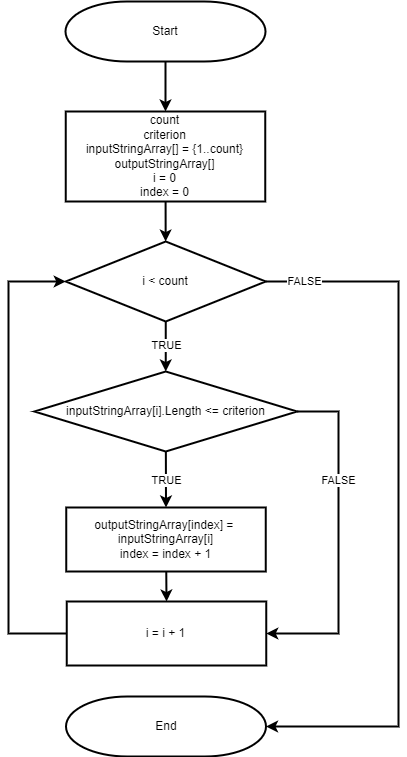

The diagram above was exported from draw.io. Its source (the exported page's mxGraphModel, read from the mxfile embedded in the PNG):
<mxGraphModel dx="1003" dy="297" grid="1" gridSize="10" guides="1" tooltips="1" connect="1" arrows="1" fold="1" page="1" pageScale="1" pageWidth="827" pageHeight="1169" math="0" shadow="0">
  <root>
    <mxCell id="0" />
    <mxCell id="1" parent="0" />
    <mxCell id="4" value="" style="edgeStyle=none;html=1;strokeWidth=2;" edge="1" parent="1" source="2" target="3">
      <mxGeometry relative="1" as="geometry" />
    </mxCell>
    <mxCell id="2" value="Start" style="strokeWidth=2;html=1;shape=mxgraph.flowchart.terminator;whiteSpace=wrap;" vertex="1" parent="1">
      <mxGeometry x="327" y="20" width="200" height="60" as="geometry" />
    </mxCell>
    <mxCell id="6" value="" style="edgeStyle=none;html=1;strokeWidth=2;" edge="1" parent="1" source="3" target="5">
      <mxGeometry relative="1" as="geometry" />
    </mxCell>
    <mxCell id="3" value="count&lt;br&gt;criterion&lt;br&gt;inputStringArray[] = {1..count}&lt;br&gt;outputStringArray[]&lt;br&gt;i = 0&lt;br&gt;index = 0" style="whiteSpace=wrap;html=1;strokeWidth=2;" vertex="1" parent="1">
      <mxGeometry x="327.25" y="130" width="199.5" height="90" as="geometry" />
    </mxCell>
    <mxCell id="13" style="edgeStyle=none;html=1;entryX=0.5;entryY=0;entryDx=0;entryDy=0;strokeWidth=2;" edge="1" parent="1" source="5" target="11">
      <mxGeometry relative="1" as="geometry" />
    </mxCell>
    <mxCell id="14" value="TRUE" style="edgeLabel;html=1;align=center;verticalAlign=middle;resizable=0;points=[];" vertex="1" connectable="0" parent="13">
      <mxGeometry x="-0.2456" relative="1" as="geometry">
        <mxPoint y="4" as="offset" />
      </mxGeometry>
    </mxCell>
    <mxCell id="31" style="edgeStyle=none;rounded=0;html=1;entryX=1;entryY=0.5;entryDx=0;entryDy=0;entryPerimeter=0;strokeWidth=2;" edge="1" parent="1" source="5" target="30">
      <mxGeometry relative="1" as="geometry">
        <Array as="points">
          <mxPoint x="660" y="300" />
          <mxPoint x="660" y="745" />
        </Array>
      </mxGeometry>
    </mxCell>
    <mxCell id="5" value="i &amp;lt; count" style="rhombus;whiteSpace=wrap;html=1;strokeWidth=2;" vertex="1" parent="1">
      <mxGeometry x="327.25" y="260" width="200" height="80" as="geometry" />
    </mxCell>
    <mxCell id="18" style="edgeStyle=none;html=1;entryX=0.5;entryY=0;entryDx=0;entryDy=0;strokeWidth=2;" edge="1" parent="1" source="11" target="17">
      <mxGeometry relative="1" as="geometry" />
    </mxCell>
    <mxCell id="27" style="edgeStyle=none;html=1;exitX=1;exitY=0.5;exitDx=0;exitDy=0;entryX=1;entryY=0.5;entryDx=0;entryDy=0;rounded=0;strokeWidth=2;" edge="1" parent="1" source="11" target="20">
      <mxGeometry relative="1" as="geometry">
        <mxPoint x="620" y="510" as="targetPoint" />
        <Array as="points">
          <mxPoint x="600" y="430" />
          <mxPoint x="600" y="652" />
        </Array>
      </mxGeometry>
    </mxCell>
    <mxCell id="11" value="inputStringArray[i].Length &amp;lt;= criterion" style="rhombus;whiteSpace=wrap;html=1;strokeWidth=2;" vertex="1" parent="1">
      <mxGeometry x="295.88" y="390" width="262.75" height="80" as="geometry" />
    </mxCell>
    <mxCell id="21" style="edgeStyle=none;html=1;entryX=0.5;entryY=0;entryDx=0;entryDy=0;strokeWidth=2;" edge="1" parent="1" source="17" target="20">
      <mxGeometry relative="1" as="geometry" />
    </mxCell>
    <mxCell id="17" value="outputStringArray[index] =&amp;nbsp;&lt;br&gt;inputStringArray[i]&lt;br&gt;index = index + 1" style="whiteSpace=wrap;html=1;strokeWidth=2;" vertex="1" parent="1">
      <mxGeometry x="327.75" y="526" width="199.5" height="64" as="geometry" />
    </mxCell>
    <mxCell id="19" value="TRUE" style="edgeLabel;html=1;align=center;verticalAlign=middle;resizable=0;points=[];" vertex="1" connectable="0" parent="1">
      <mxGeometry x="428.00325665559785" y="498.9998007573005" as="geometry" />
    </mxCell>
    <mxCell id="29" style="edgeStyle=none;rounded=0;html=1;entryX=0;entryY=0.5;entryDx=0;entryDy=0;exitX=0;exitY=0.5;exitDx=0;exitDy=0;strokeWidth=2;" edge="1" parent="1" source="20" target="5">
      <mxGeometry relative="1" as="geometry">
        <Array as="points">
          <mxPoint x="270" y="652" />
          <mxPoint x="270" y="300" />
        </Array>
      </mxGeometry>
    </mxCell>
    <mxCell id="20" value="i = i + 1" style="whiteSpace=wrap;html=1;strokeWidth=2;" vertex="1" parent="1">
      <mxGeometry x="328.25" y="620" width="199.5" height="64" as="geometry" />
    </mxCell>
    <mxCell id="28" value="FALSE" style="edgeLabel;html=1;align=center;verticalAlign=middle;resizable=0;points=[];" vertex="1" connectable="0" parent="1">
      <mxGeometry x="600.0032566555979" y="498.9998007573005" as="geometry" />
    </mxCell>
    <mxCell id="30" value="End" style="strokeWidth=2;html=1;shape=mxgraph.flowchart.terminator;whiteSpace=wrap;" vertex="1" parent="1">
      <mxGeometry x="327.5" y="715" width="200" height="60" as="geometry" />
    </mxCell>
    <mxCell id="32" value="FALSE" style="edgeLabel;html=1;align=center;verticalAlign=middle;resizable=0;points=[];" vertex="1" connectable="0" parent="1">
      <mxGeometry x="348.0032679244732" y="314.0026405135798" as="geometry">
        <mxPoint x="218" y="-14" as="offset" />
      </mxGeometry>
    </mxCell>
  </root>
</mxGraphModel>